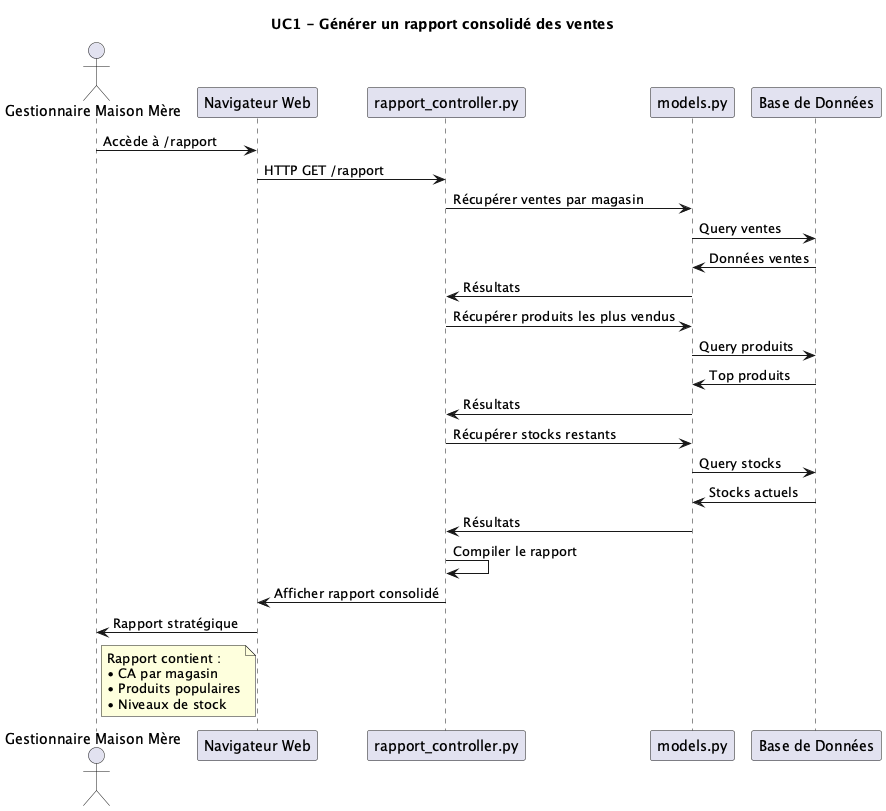

The diagram above was rendered by PlantUML. Its source (embedded in the PNG):
@startuml UC1 - Générer un rapport consolidé des ventes

actor "Gestionnaire Maison Mère" as GM
participant "Navigateur Web" as Browser
participant "rapport_controller.py" as Controller
participant "models.py" as Models
participant "Base de Données" as DB

title UC1 - Générer un rapport consolidé des ventes

GM -> Browser : Accède à /rapport
Browser -> Controller : HTTP GET /rapport

Controller -> Models : Récupérer ventes par magasin
Models -> DB : Query ventes
DB -> Models : Données ventes
Models -> Controller : Résultats

Controller -> Models : Récupérer produits les plus vendus
Models -> DB : Query produits
DB -> Models : Top produits
Models -> Controller : Résultats

Controller -> Models : Récupérer stocks restants
Models -> DB : Query stocks
DB -> Models : Stocks actuels
Models -> Controller : Résultats

Controller -> Controller : Compiler le rapport
Controller -> Browser : Afficher rapport consolidé
Browser -> GM : Rapport stratégique

note right of GM
  Rapport contient :
  • CA par magasin
  • Produits populaires
  • Niveaux de stock
end note

@enduml